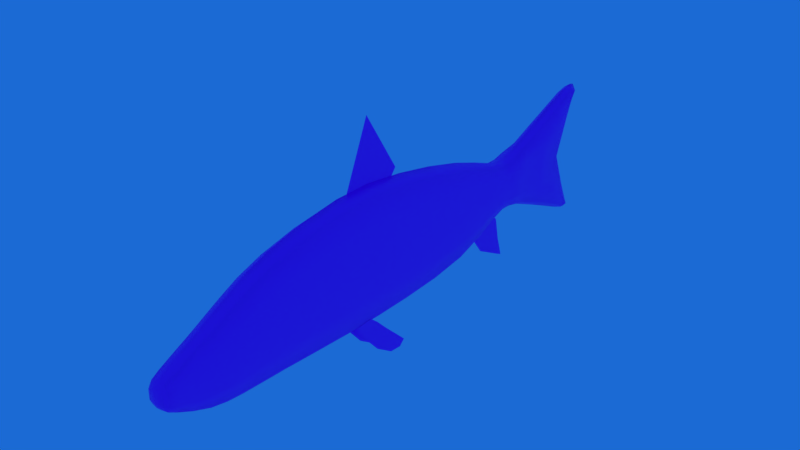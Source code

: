 # Source: Fish.blend  (saved by Blender 4.2.66; exported with 4.5.12 LTS)
import bpy
from mathutils import Matrix  # noqa: F401  (used for matrix-valued properties, if any)

bpy.ops.wm.read_factory_settings(use_empty=True)
scene = bpy.context.scene
scene.name = 'Scene'

# ---- collections
col_collection_1 = bpy.data.collections.new('Collection 1'); scene.collection.children.link(col_collection_1)

# ---- images (referenced by path relative to the original .blend; pixels are not part of the script)
import os
ASSET_DIR = os.environ.get("B2B_ASSET_DIR", "")  # directory of the original .blend (textures are referenced by path, not embedded)
HERE = os.path.dirname(os.path.abspath(__file__))  # packed textures are extracted next to this script under _unpacked/

def load_image(name, relpath, width, height, colorspace="sRGB"):
    """Load a texture the original file referenced (path relative to the .blend, or extracted next to this script)."""
    p = next((c for c in (os.path.join(HERE, relpath), os.path.join(ASSET_DIR, relpath)) if relpath and os.path.exists(c)), "")
    if p:
        img = bpy.data.images.load(p, check_existing=True)
        img.name = name
    else:  # same state as the original file: an image datablock whose file is absent (Cycles renders it pink)
        img = bpy.data.images.new(name, width, height)
        img.source = "FILE"
        img.filepath = "//" + (relpath or name)
    img.colorspace_settings.name = colorspace
    return img
img_salmo_salar_1__png = load_image('Salmo_salar(1).png', 'Salmo_salar(1).png', 1024, 1024, 'sRGB')

# ---- materials (node trees are filled in below, after node groups)
mat_material_001 = bpy.data.materials.new('Material.001')

# ---- material node trees
mat_material_001.use_nodes = True; mat_material_001.node_tree.nodes.clear()
_N = mat_material_001.node_tree.nodes; _L = mat_material_001.node_tree.links
n0 = _N.new('ShaderNodeBsdfPrincipled'); n0.name = 'Principled BSDF'; n0.location = (10, 300)
n1 = _N.new('ShaderNodeOutputMaterial'); n1.name = 'Material Output'; n1.location = (300, 300)
n2 = _N.new('ShaderNodeTexImage'); n2.name = 'Image Texture'; n2.location = (-406, 193)
n2.image = img_salmo_salar_1__png
_L.new(n0.outputs[0], n1.inputs[0])
_L.new(n2.outputs[0], n0.inputs[0])
n1.is_active_output = True

# ---- world
world_world = bpy.data.worlds.new('World'); scene.world = world_world
world_world.color = (0.01098, 0.1444, 0.6619)
world_world.use_sun_shadow = False
world_world.sun_shadow_jitter_overblur = 0.0
world_world.cycles.sampling_method = 'MANUAL'

# ---- meshes
me_cube = bpy.data.meshes.new('Cube')
me_cube.from_pydata([(-0.0001754, -0.6179, 0.673), (-0.0001755, -0.1811, 0.5403), (-0.0001755, -0.3771, 1.249), (-0.0001756, -0.04676, 0.7172), (0.0214, 1.109, -0.5038), (0.0214, 1.336, -0.2692), (0.0214, 0.9628, -0.3062), (0.0214, 1.242, -0.1732), (0.0214, 1.375, -0.6419), (0.0214, 1.379, -0.4867), (0.0214, 1.433, -0.6687), (0.0214, 1.411, -0.5875), (0.09549, -0.3911, -0.7549), (0.09549, -0.2811, -0.6062), (0.09264, -0.628, -0.4488), (0.09264, -0.4612, -0.4369), (0.08612, -0.4928, -0.6367), (0.08612, -0.3798, -0.5047), (0.09549, -0.2203, -0.8667), (0.09549, -0.1553, -0.7255), (0.09549, -0.1054, -0.8745), (0.09549, -0.05373, -0.8232), (0.0005887, -2.274, -0.3405), (0.0005887, -2.274, 0.1296), (0.09994, -2.274, 0.01207), (0.0005887, -2.476, 0.008087), (-0.09877, -2.274, 0.01207), (0.0005887, -1.976, -0.4384), (-0.1174, -1.657, 0.2292), (0.1125, -1.976, -0.2563), (0.0005887, -1.976, 0.2899), (-0.1113, -1.976, 0.1078), (0.0005894, -1.095, 0.6326), (0.0005889, -1.657, -0.4649), (0.0005889, -1.657, 0.4606), (0.1186, -1.657, -0.2335), (-0.1174, -0.3647, 0.3849), (0.1186, -1.095, -0.2176), (-0.1174, -1.095, 0.3492), (0.0005894, -1.095, -0.501), (-0.1174, 0.3689, 0.3099), (0.0005901, -0.3647, -0.5288), (0.0005901, -0.3647, 0.6895), (0.1186, -0.3647, -0.2242), (0.000591, 1.007, 0.3941), (0.0005906, 0.3689, -0.4941), (0.0005906, 0.3689, 0.5779), (0.1186, 0.3689, -0.2261), (-0.1211, 1.535, 0.1834), (0.1186, 1.007, -0.1446), (-0.1174, 1.007, 0.2145), (0.000591, 1.007, -0.3242), (0.0005915, 1.932, -0.3533), (0.0005913, 1.535, -0.2003), (0.0005913, 1.535, 0.3113), (0.1223, 1.535, -0.07237), (0.1153, 1.336, -0.06155), (0.0005913, 1.336, 0.2851), (0.0005913, 1.336, -0.1771), (-0.1141, 1.336, 0.1696), (0.0742, 2.365, -0.3873), (0.0005915, 1.932, 0.4818), (0.0916, 1.932, -0.1445), (-0.09041, 1.932, 0.2731), (-0.09041, 1.932, -0.1445), (0.0916, 1.932, 0.2731), (-0.07301, 2.374, 0.5122), (-0.1141, 1.336, -0.06155), (0.1153, 1.336, 0.1696), (0.1223, 1.535, 0.1834), (-0.1174, 1.007, -0.1446), (0.1186, 1.007, 0.2145), (-0.1211, 1.535, -0.07237), (0.1186, 0.3689, 0.3099), (0.1186, -0.3647, 0.3849), (-0.1174, 0.3689, -0.2261), (-0.1174, -1.095, -0.2176), (0.1186, -1.095, 0.3492), (-0.1174, -0.3647, -0.2242), (0.1186, -1.657, 0.2292), (-0.1113, -1.976, -0.2563), (0.1125, -1.976, 0.1078), (-0.1174, -1.657, -0.2335), (-0.09877, -2.274, -0.223), (0.0005887, -2.476, -0.2236), (0.09994, -2.274, -0.223), (0.0005918, 2.539, 0.6815), (0.0005918, 2.366, 0.6644), (0.0742, 2.374, 0.5122), (0.0005918, 2.382, 0.3599), (0.0005918, 2.521, -0.5747), (0.0005918, 2.358, -0.5382), (-0.07301, 2.365, -0.3873), (0.0005918, 2.372, -0.2364), (0.0005887, -2.522, -0.06958), (0.0005887, -2.522, -0.146), (0.09348, -2.476, -0.1645), (-0.09231, -2.476, -0.04868), (0.09348, -2.476, -0.04868), (-0.09231, -2.476, -0.1645), (0.0751, -2.274, -0.3111), (0.0005887, -2.122, -0.4048), (0.1063, -2.122, 0.05593), (0.0005887, -2.402, -0.2714), (0.0951, -2.402, -0.02304), (-0.07393, -2.274, -0.3111), (-0.09392, -2.402, -0.02304), (-0.1051, -2.122, 0.05593), (0.0751, -2.274, 0.1002), (0.0005887, -2.122, 0.2095), (0.0005887, -2.402, 0.05936), (-0.07393, -2.274, 0.1002), (0.0005889, -1.825, -0.4541), (0.1171, -1.825, 0.1661), (-0.1159, -1.825, 0.1661), (0.0005889, -1.825, 0.3729), (-0.08336, -1.976, -0.3929), (0.08453, -1.976, -0.3929), (0.08453, -1.976, 0.2444), (-0.08336, -1.976, 0.2444), (0.0005891, -1.428, -0.4781), (0.1186, -1.428, 0.292), (-0.1174, -1.428, 0.292), (0.0005891, -1.428, 0.5487), (-0.08794, -1.657, 0.4028), (-0.08794, -1.657, -0.407), (0.08912, -1.657, -0.407), (0.08912, -1.657, 0.4028), (0.0005896, -0.72, -0.5218), (0.1186, -0.72, 0.3854), (-0.1174, -0.72, 0.3854), (0.0005898, -0.72, 0.6878), (0.08912, -1.095, 0.5618), (-0.08794, -1.095, 0.5618), (0.08912, -1.095, -0.4301), (-0.08794, -1.095, -0.4301), (0.0005903, -0.008687, -0.5201), (0.1186, -0.008687, 0.3568), (-0.1174, -0.008687, 0.3568), (0.0005903, -0.008687, 0.6491), (-0.08794, -0.3647, 0.6134), (-0.08794, -0.3647, -0.4526), (0.08912, -0.3647, -0.4526), (0.08912, -0.3647, 0.6134), (0.0005908, 0.7225, -0.4343), (0.1186, 0.7225, 0.2579), (-0.1174, 0.7225, 0.2579), (0.0005908, 0.7225, 0.4886), (-0.08794, 0.3689, 0.5109), (-0.08794, 0.3689, -0.4271), (0.08912, 0.3689, -0.4271), (0.08912, 0.3689, 0.5109), (0.000591, 1.214, -0.2198), (0.1178, 1.214, 0.1838), (-0.1166, 1.214, 0.1838), (0.000591, 1.214, 0.3183), (0.08912, 1.007, 0.3492), (-0.08794, 1.007, 0.3492), (0.08912, 1.007, -0.2793), (-0.08794, 1.007, -0.2793), (0.0005913, 1.694, -0.2561), (0.08705, 1.694, 0.2157), (-0.08587, 1.694, 0.2157), (0.0005913, 1.694, 0.373), (-0.09071, 1.535, 0.2794), (-0.08543, 1.336, -0.1482), (0.08661, 1.336, -0.1482), (0.09189, 1.535, 0.2794), (-0.08543, 1.336, 0.2562), (-0.09071, 1.535, -0.1683), (0.09189, 1.535, -0.1683), (0.08661, 1.336, 0.2562), (0.1154, 1.425, 0.1701), (0.0005913, 1.425, 0.2857), (0.0005913, 1.425, -0.177), (-0.1142, 1.425, -0.06128), (0.0005915, 2.177, -0.4585), (0.08545, 2.181, 0.3677), (-0.08426, 2.181, 0.3677), (0.0005915, 2.179, 0.5937), (-0.06766, 1.932, -0.3011), (0.06885, 1.932, -0.3011), (0.06885, 1.932, 0.4296), (-0.06766, 1.932, 0.4296), (0.1063, -2.122, -0.2512), (0.0951, -2.402, -0.1884), (-0.09392, -2.402, -0.1884), (-0.1051, -2.122, -0.2512), (0.1171, -1.825, -0.2474), (-0.1159, -1.825, -0.2474), (0.1186, -1.428, -0.2214), (-0.1174, -1.428, -0.2214), (0.1186, -0.72, -0.2194), (-0.1174, -0.72, -0.2194), (0.1186, -0.008687, -0.2278), (-0.1174, -0.008687, -0.2278), (0.1186, 0.7225, -0.2036), (-0.1174, 0.7225, -0.2036), (0.1178, 1.214, -0.0853), (-0.1166, 1.214, -0.0853), (0.08705, 1.694, -0.09879), (-0.08587, 1.694, -0.09879), (0.1154, 1.425, -0.06128), (-0.1142, 1.425, 0.1701), (0.08545, 2.179, -0.2329), (-0.08426, 2.179, -0.2329), (-0.09041, 1.932, 0.06427), (0.0916, 1.932, 0.06427), (0.0005918, 2.293, 0.06662), (-0.1141, 1.336, 0.05401), (0.1153, 1.336, 0.05401), (0.1223, 1.535, 0.05553), (-0.1174, 1.007, 0.03494), (0.1186, 1.007, 0.03494), (-0.1211, 1.535, 0.05553), (0.1186, 0.3689, 0.04188), (0.1186, -0.3647, 0.08036), (-0.1174, 0.3689, 0.04188), (-0.1174, -1.095, 0.06581), (0.1186, -1.095, 0.06581), (-0.1174, -0.3647, 0.08036), (0.1186, -1.657, -0.002133), (-0.1113, -1.976, -0.07425), (0.1125, -1.976, -0.07425), (-0.1174, -1.657, -0.002133), (-0.09877, -2.274, -0.1054), (0.07026, -2.476, -0.2089), (0.09994, -2.274, -0.1054), (0.0558, 2.498, 0.6391), (-0.05461, 2.498, 0.6391), (0.0005918, 2.488, 0.6938), (0.0005918, 2.507, 0.5845), (-0.05461, 2.368, 0.6264), (-0.05461, 2.38, 0.398), (0.05579, 2.368, 0.6264), (0.05579, 2.38, 0.398), (0.0005918, 2.473, -0.5807), (0.05579, 2.482, -0.5278), (-0.05461, 2.482, -0.5278), (0.0005918, 2.491, -0.475), (0.05579, 2.36, -0.5004), (0.05579, 2.37, -0.2741), (-0.05461, 2.36, -0.5004), (-0.05461, 2.37, -0.2741), (0.0005887, -2.51, -0.1856), (0.07026, -2.51, -0.06436), (-0.06908, -2.51, -0.06436), (0.0005887, -2.51, -0.03223), (0.07026, -2.51, -0.1506), (-0.06908, -2.51, -0.1506), (0.0005887, -2.522, -0.1066), (-0.06908, -2.476, -0.2089), (-0.06908, -2.476, -0.006105), (0.07026, -2.476, -0.006105), (0.09348, -2.476, -0.106), (-0.09231, -2.476, -0.106), (0.07988, -2.122, -0.3664), (0.07147, -2.402, -0.2507), (-0.07029, -2.402, -0.2507), (-0.07871, -2.122, -0.3664), (0.07988, -2.122, 0.1711), (0.07147, -2.402, 0.03876), (-0.07029, -2.402, 0.03876), (-0.07871, -2.122, 0.1711), (0.08797, -1.825, -0.4024), (-0.08679, -1.825, -0.4024), (0.08797, -1.825, 0.3212), (-0.08679, -1.825, 0.3212), (0.08912, -1.428, -0.4139), (-0.08794, -1.428, -0.4139), (0.08912, -1.428, 0.4845), (-0.08794, -1.428, 0.4845), (0.08912, -0.72, -0.4462), (-0.08794, -0.72, -0.4462), (0.08912, -0.72, 0.6122), (-0.08794, -0.72, 0.6122), (0.08912, -0.008687, -0.447), (-0.08794, -0.008687, -0.447), (0.08912, -0.008687, 0.576), (-0.08794, -0.008687, 0.576), (0.08912, 0.7225, -0.3766), (-0.08794, 0.7225, -0.3766), (0.08912, 0.7225, 0.4309), (-0.08794, 0.7225, 0.4309), (0.08849, 1.214, -0.1862), (-0.08731, 1.214, -0.1862), (0.08849, 1.214, 0.2847), (-0.08731, 1.214, 0.2847), (0.06544, 1.694, -0.2167), (-0.06425, 1.694, -0.2167), (0.06544, 1.694, 0.3337), (-0.06425, 1.694, 0.3337), (-0.08549, 1.425, 0.2568), (-0.08549, 1.425, -0.148), (0.08668, 1.425, -0.148), (0.08668, 1.425, 0.2568), (0.06423, 2.177, -0.4021), (-0.06305, 2.177, -0.4021), (0.06423, 2.179, 0.5372), (-0.06305, 2.179, 0.5372), (0.1063, -2.122, -0.09765), (0.0951, -2.402, -0.1056), (-0.09392, -2.402, -0.1056), (-0.1051, -2.122, -0.09765), (0.1171, -1.825, -0.04062), (-0.1159, -1.825, -0.04062), (0.1186, -1.428, 0.03531), (-0.1174, -1.428, 0.03531), (0.1186, -0.72, 0.08296), (-0.1174, -0.72, 0.08296), (0.1186, -0.008687, 0.0645), (-0.1174, -0.008687, 0.0645), (0.1186, 0.7225, 0.02714), (-0.1174, 0.7225, 0.02714), (0.1178, 1.214, 0.04925), (-0.1166, 1.214, 0.04925), (0.08705, 1.694, 0.05848), (-0.08587, 1.694, 0.05848), (0.1154, 1.425, 0.05439), (-0.1142, 1.425, 0.05439), (0.07602, 2.215, 0.06856), (-0.07484, 2.215, 0.06856), (0.04148, 2.46, 0.6643), (-0.0403, 2.46, 0.6643), (0.04148, 2.472, 0.5481), (-0.0403, 2.472, 0.5481), (0.04148, 2.446, -0.5484), (-0.0403, 2.446, -0.5484), (0.04148, 2.457, -0.4344), (-0.0403, 2.457, -0.4344), (0.0522, -2.501, -0.1829), (-0.05102, -2.501, -0.1829), (0.0522, -2.501, -0.0334), (-0.05102, -2.501, -0.0334), (0.07026, -2.51, -0.1065), (-0.06908, -2.51, -0.1065), (-0.09041, -0.3911, -0.7549), (-0.09041, -0.2811, -0.6062), (-0.09041, -0.5945, -0.5184), (-0.09041, -0.4947, -0.4393), (-0.09041, -0.4928, -0.6367), (-0.09041, -0.3798, -0.5047), (-0.09041, -0.2203, -0.8667), (-0.09041, -0.1553, -0.7255), (-0.09041, -0.1054, -0.8745), (-0.09041, -0.05373, -0.8232)], [], [(3, 2, 0, 1), (4, 5, 7, 6), (5, 4, 8, 9), (9, 8, 10, 11), (16, 17, 15, 14), (12, 13, 17, 16), (13, 12, 18, 19), (19, 18, 20, 21), (22, 101, 256, 100), (22, 100, 257, 103), (22, 103, 258, 105), (22, 105, 259, 101), (23, 108, 260, 109), (23, 109, 263, 111), (23, 111, 262, 110), (23, 110, 261, 108), (24, 227, 300, 102), (24, 102, 260, 108), (24, 108, 261, 104), (24, 104, 301, 227), (25, 253, 261, 110), (25, 110, 262, 252), (25, 252, 333, 247), (25, 247, 332, 253), (26, 225, 302, 106), (26, 106, 262, 111), (26, 111, 263, 107), (26, 107, 303, 225), (27, 117, 256, 101), (27, 101, 259, 116), (27, 116, 265, 112), (27, 112, 264, 117), (28, 224, 305, 114), (28, 114, 267, 124), (28, 124, 271, 122), (28, 122, 307, 224), (29, 223, 300, 184), (29, 184, 256, 117), (29, 117, 264, 188), (29, 188, 304, 223), (30, 119, 263, 109), (30, 109, 260, 118), (30, 118, 266, 115), (30, 115, 267, 119), (31, 222, 303, 107), (31, 107, 263, 119), (31, 119, 267, 114), (31, 114, 305, 222), (32, 133, 271, 123), (32, 123, 270, 132), (32, 132, 274, 131), (32, 131, 275, 133), (33, 126, 264, 112), (33, 112, 265, 125), (33, 125, 269, 120), (33, 120, 268, 126), (34, 124, 267, 115), (34, 115, 266, 127), (34, 127, 270, 123), (34, 123, 271, 124), (35, 221, 304, 188), (35, 188, 264, 126), (35, 126, 268, 190), (35, 190, 306, 221), (36, 220, 309, 130), (36, 130, 275, 140), (36, 140, 279, 138), (36, 138, 311, 220), (37, 219, 306, 190), (37, 190, 268, 134), (37, 134, 272, 192), (37, 192, 308, 219), (38, 218, 307, 122), (38, 122, 271, 133), (38, 133, 275, 130), (38, 130, 309, 218), (39, 134, 268, 120), (39, 120, 269, 135), (39, 135, 273, 128), (39, 128, 272, 134), (40, 217, 311, 138), (40, 138, 279, 148), (40, 148, 283, 146), (40, 146, 313, 217), (41, 142, 272, 128), (41, 128, 273, 141), (41, 141, 277, 136), (41, 136, 276, 142), (42, 140, 275, 131), (42, 131, 274, 143), (42, 143, 278, 139), (42, 139, 279, 140), (43, 216, 308, 192), (43, 192, 272, 142), (43, 142, 276, 194), (43, 194, 310, 216), (44, 157, 283, 147), (44, 147, 282, 156), (44, 156, 286, 155), (44, 155, 287, 157), (45, 150, 276, 136), (45, 136, 277, 149), (45, 149, 281, 144), (45, 144, 280, 150), (46, 148, 279, 139), (46, 139, 278, 151), (46, 151, 282, 147), (46, 147, 283, 148), (47, 215, 310, 194), (47, 194, 276, 150), (47, 150, 280, 196), (47, 196, 312, 215), (48, 214, 319, 203), (48, 203, 292, 164), (48, 164, 291, 162), (48, 162, 317, 214), (49, 213, 312, 196), (49, 196, 280, 158), (49, 158, 284, 198), (49, 198, 314, 213), (50, 212, 313, 146), (50, 146, 283, 157), (50, 157, 287, 154), (50, 154, 315, 212), (51, 158, 280, 144), (51, 144, 281, 159), (51, 159, 285, 152), (51, 152, 284, 158), (52, 181, 288, 160), (52, 160, 289, 180), (52, 180, 297, 176), (52, 176, 296, 181), (53, 170, 294, 174), (53, 174, 293, 169), (53, 169, 289, 160), (53, 160, 288, 170), (54, 164, 292, 173), (54, 173, 295, 167), (54, 167, 290, 163), (54, 163, 291, 164), (55, 211, 318, 202), (55, 202, 294, 170), (55, 170, 288, 200), (55, 200, 316, 211), (56, 210, 314, 198), (56, 198, 284, 166), (56, 166, 294, 202), (56, 202, 318, 210), (57, 168, 287, 155), (57, 155, 286, 171), (57, 171, 295, 173), (57, 173, 292, 168), (58, 166, 284, 152), (58, 152, 285, 165), (58, 165, 293, 174), (58, 174, 294, 166), (59, 209, 315, 154), (59, 154, 287, 168), (59, 168, 292, 203), (59, 203, 319, 209), (60, 241, 320, 204), (60, 204, 296, 240), (60, 240, 326, 237), (60, 237, 328, 241), (61, 183, 291, 163), (61, 163, 290, 182), (61, 182, 298, 179), (61, 179, 299, 183), (62, 207, 316, 200), (62, 200, 288, 181), (62, 181, 296, 204), (62, 204, 320, 207), (63, 206, 317, 162), (63, 162, 291, 183), (63, 183, 299, 178), (63, 178, 321, 206), (64, 180, 289, 201), (64, 201, 317, 206), (64, 206, 321, 205), (64, 205, 297, 180), (65, 182, 290, 161), (65, 161, 316, 207), (65, 207, 320, 177), (65, 177, 298, 182), (66, 233, 321, 178), (66, 178, 299, 232), (66, 232, 323, 229), (66, 229, 325, 233), (67, 165, 285, 199), (67, 199, 315, 209), (67, 209, 319, 175), (67, 175, 293, 165), (68, 171, 286, 153), (68, 153, 314, 210), (68, 210, 318, 172), (68, 172, 295, 171), (69, 167, 295, 172), (69, 172, 318, 211), (69, 211, 316, 161), (69, 161, 290, 167), (70, 159, 281, 197), (70, 197, 313, 212), (70, 212, 315, 199), (70, 199, 285, 159), (71, 156, 282, 145), (71, 145, 312, 213), (71, 213, 314, 153), (71, 153, 286, 156), (72, 169, 293, 175), (72, 175, 319, 214), (72, 214, 317, 201), (72, 201, 289, 169), (73, 151, 278, 137), (73, 137, 310, 215), (73, 215, 312, 145), (73, 145, 282, 151), (74, 143, 274, 129), (74, 129, 308, 216), (74, 216, 310, 137), (74, 137, 278, 143), (75, 149, 277, 195), (75, 195, 311, 217), (75, 217, 313, 197), (75, 197, 281, 149), (76, 135, 269, 191), (76, 191, 307, 218), (76, 218, 309, 193), (76, 193, 273, 135), (77, 132, 270, 121), (77, 121, 306, 219), (77, 219, 308, 129), (77, 129, 274, 132), (78, 141, 273, 193), (78, 193, 309, 220), (78, 220, 311, 195), (78, 195, 277, 141), (79, 127, 266, 113), (79, 113, 304, 221), (79, 221, 306, 121), (79, 121, 270, 127), (80, 116, 259, 187), (80, 187, 303, 222), (80, 222, 305, 189), (80, 189, 265, 116), (81, 118, 260, 102), (81, 102, 300, 223), (81, 223, 304, 113), (81, 113, 266, 118), (82, 125, 265, 189), (82, 189, 305, 224), (82, 224, 307, 191), (82, 191, 269, 125), (83, 105, 258, 186), (83, 186, 302, 225), (83, 225, 303, 187), (83, 187, 259, 105), (84, 251, 258, 103), (84, 103, 257, 226), (84, 226, 330, 244), (84, 244, 331, 251), (85, 100, 256, 184), (85, 184, 300, 227), (85, 227, 301, 185), (85, 185, 257, 100), (86, 230, 322, 228), (86, 228, 324, 231), (86, 231, 325, 229), (86, 229, 323, 230), (87, 232, 299, 179), (87, 179, 298, 234), (87, 234, 322, 230), (87, 230, 323, 232), (88, 234, 298, 177), (88, 177, 320, 235), (88, 235, 324, 228), (88, 228, 322, 234), (89, 235, 320, 208), (89, 208, 321, 233), (89, 233, 325, 231), (89, 231, 324, 235), (90, 239, 328, 237), (90, 237, 326, 236), (90, 236, 327, 238), (90, 238, 329, 239), (91, 240, 296, 176), (91, 176, 297, 242), (91, 242, 327, 236), (91, 236, 326, 240), (92, 242, 297, 205), (92, 205, 321, 243), (92, 243, 329, 238), (92, 238, 327, 242), (93, 243, 321, 208), (93, 208, 320, 241), (93, 241, 328, 239), (93, 239, 329, 243), (94, 250, 334, 245), (94, 245, 332, 247), (94, 247, 333, 246), (94, 246, 335, 250), (95, 244, 330, 248), (95, 248, 334, 250), (95, 250, 335, 249), (95, 249, 331, 244), (96, 226, 257, 185), (96, 185, 301, 254), (96, 254, 334, 248), (96, 248, 330, 226), (97, 252, 262, 106), (97, 106, 302, 255), (97, 255, 335, 246), (97, 246, 333, 252), (98, 254, 301, 104), (98, 104, 261, 253), (98, 253, 332, 245), (98, 245, 334, 254), (99, 255, 302, 186), (99, 186, 258, 251), (99, 251, 331, 249), (99, 249, 335, 255), (340, 341, 339, 338), (336, 337, 341, 340), (337, 336, 342, 343), (343, 342, 344, 345)])
me_cube.polygons.foreach_set('use_smooth', [0, 1, 1, 1, 1, 1, 1, 1, 1, 1, 1, 1, 1, 1, 1, 1, 1, 1, 1, 1, 1, 1, 1, 1, 1, 1, 1, 1, 1, 1, 1, 1, 1, 1, 1, 1, 1, 1, 1, 1, 1, 1, 1, 1, 1, 1, 1, 1, 1, 1, 1, 1, 1, 1, 1, 1, 1, 1, 1, 1, 1, 1, 1, 1, 1, 1, 1, 1, 1, 1, 1, 1, 1, 1, 1, 1, 1, 1, 1, 1, 1, 1, 1, 1, 1, 1, 1, 1, 1, 1, 1, 1, 1, 1, 1, 1, 1, 1, 1, 1, 1, 1, 1, 1, 1, 1, 1, 1, 1, 1, 1, 1, 1, 1, 1, 1, 1, 1, 1, 1, 1, 1, 1, 1, 1, 1, 1, 1, 1, 1, 1, 1, 1, 1, 1, 1, 1, 1, 1, 1, 1, 1, 1, 1, 1, 1, 1, 1, 1, 1, 1, 1, 1, 1, 1, 1, 1, 1, 1, 1, 1, 1, 1, 1, 1, 1, 1, 1, 1, 1, 1, 1, 1, 1, 1, 1, 1, 1, 1, 1, 1, 1, 1, 1, 1, 1, 1, 1, 1, 1, 1, 1, 1, 1, 1, 1, 1, 1, 1, 1, 1, 1, 1, 1, 1, 1, 1, 1, 1, 1, 1, 1, 1, 1, 1, 1, 1, 1, 1, 1, 1, 1, 1, 1, 1, 1, 1, 1, 1, 1, 1, 1, 1, 1, 1, 1, 1, 1, 1, 1, 1, 1, 1, 1, 1, 1, 1, 1, 1, 1, 1, 1, 1, 1, 1, 1, 1, 1, 1, 1, 1, 1, 1, 1, 1, 1, 1, 1, 1, 1, 1, 1, 1, 1, 1, 1, 1, 1, 1, 1, 1, 1, 1, 1, 1, 1, 1, 1, 1, 1, 1, 1, 1, 1, 1, 1, 1, 1, 1, 1, 1, 1, 1, 1, 1, 1, 1, 1, 1, 1, 1, 1, 1, 1, 1, 1, 1, 1, 1, 1, 1, 1, 1, 1])
_uv = me_cube.uv_layers.new(name='UVMap')
_uv.uv.foreach_set('vector', [0.4998, 0.7412, 0.4455, 0.8323, 0.4103, 0.7326, 0.4833, 0.7123, 0.6669, 0.2083, 0.7084, 0.3256, 0.6875, 0.3609, 0.6238, 0.2752, 0.7084, 0.3256, 0.6669, 0.2083, 0.7121, 0.166, 0.7167, 0.2234, 0.7167, 0.2234, 0.7121, 0.166, 0.7279, 0.1607, 0.7253, 0.1719, 0.4279, 0.1696, 0.4676, 0.1998, 0.4654, 0.2155, 0.4181, 0.2137, 0.4363, 0.1361, 0.4752, 0.1793, 0.4676, 0.1998, 0.4279, 0.1696, 0.4752, 0.1793, 0.4363, 0.1361, 0.459, 0.09685, 0.4846, 0.1325, 0.4846, 0.1325, 0.459, 0.09685, 0.4835, 0.07605, 0.4882, 0.08706, 0.1529, 0.2974, 0.1734, 0.2693, 0.1761, 0.2796, 0.1563, 0.3111, 0.1529, 0.2974, 0.1563, 0.3111, 0.1386, 0.3342, 0.1371, 0.3238, 0.1529, 0.2974, 0.1371, 0.3238, 0.1386, 0.3342, 0.1563, 0.3111, 0.1529, 0.2974, 0.1563, 0.3111, 0.1761, 0.2796, 0.1734, 0.2693, 0.1548, 0.4796, 0.1563, 0.4684, 0.1761, 0.5058, 0.1729, 0.5117, 0.1548, 0.4796, 0.1729, 0.5117, 0.1761, 0.5058, 0.1563, 0.4684, 0.1548, 0.4796, 0.1563, 0.4684, 0.1386, 0.4449, 0.1386, 0.4528, 0.1548, 0.4796, 0.1386, 0.4528, 0.1386, 0.4449, 0.1563, 0.4684, 0.1563, 0.4347, 0.1563, 0.3897, 0.1773, 0.3927, 0.1773, 0.4514, 0.1563, 0.4347, 0.1773, 0.4514, 0.1761, 0.5058, 0.1563, 0.4684, 0.1563, 0.4347, 0.1563, 0.4684, 0.1386, 0.4449, 0.1386, 0.4212, 0.1563, 0.4347, 0.1386, 0.4212, 0.1386, 0.3897, 0.1563, 0.3897, 0.1284, 0.4331, 0.1284, 0.4277, 0.1386, 0.4449, 0.1386, 0.4528, 0.1284, 0.4331, 0.1386, 0.4528, 0.1386, 0.4449, 0.1284, 0.4277, 0.1284, 0.4331, 0.1284, 0.4277, 0.1249, 0.4173, 0.1236, 0.4177, 0.1284, 0.4331, 0.1236, 0.4177, 0.1249, 0.4173, 0.1284, 0.4277, 0.1563, 0.4347, 0.1563, 0.3897, 0.1386, 0.3897, 0.1386, 0.4212, 0.1563, 0.4347, 0.1386, 0.4212, 0.1386, 0.4449, 0.1563, 0.4684, 0.1563, 0.4347, 0.1563, 0.4684, 0.1761, 0.5058, 0.1773, 0.4514, 0.1563, 0.4347, 0.1773, 0.4514, 0.1773, 0.3927, 0.1563, 0.3897, 0.1982, 0.2494, 0.1982, 0.2685, 0.1761, 0.2796, 0.1734, 0.2693, 0.1982, 0.2494, 0.1734, 0.2693, 0.1761, 0.2796, 0.1982, 0.2685, 0.1982, 0.2494, 0.1982, 0.2685, 0.2212, 0.2645, 0.2212, 0.2428, 0.1982, 0.2494, 0.2212, 0.2428, 0.2212, 0.2645, 0.1982, 0.2685, 0.2467, 0.5302, 0.2467, 0.4329, 0.2212, 0.4167, 0.2212, 0.5037, 0.2467, 0.5302, 0.2212, 0.5037, 0.2212, 0.5689, 0.2467, 0.6032, 0.2467, 0.5302, 0.2467, 0.6032, 0.2816, 0.6376, 0.2816, 0.5566, 0.2467, 0.5302, 0.2816, 0.5566, 0.2816, 0.4486, 0.2467, 0.4329, 0.1982, 0.326, 0.1974, 0.4017, 0.1773, 0.3927, 0.1773, 0.334, 0.1982, 0.326, 0.1773, 0.334, 0.1761, 0.2796, 0.1982, 0.2685, 0.1982, 0.326, 0.1982, 0.2685, 0.2212, 0.2645, 0.2212, 0.3297, 0.1982, 0.326, 0.2212, 0.3297, 0.2212, 0.4167, 0.1974, 0.4017, 0.1982, 0.5557, 0.1982, 0.5366, 0.1761, 0.5058, 0.1729, 0.5117, 0.1982, 0.5557, 0.1729, 0.5117, 0.1761, 0.5058, 0.1982, 0.5366, 0.1982, 0.5557, 0.1982, 0.5366, 0.2212, 0.5689, 0.2212, 0.5907, 0.1982, 0.5557, 0.2212, 0.5907, 0.2212, 0.5689, 0.1982, 0.5366, 0.1982, 0.4792, 0.1974, 0.4017, 0.1773, 0.3927, 0.1773, 0.4514, 0.1982, 0.4792, 0.1773, 0.4514, 0.1761, 0.5058, 0.1982, 0.5366, 0.1982, 0.4792, 0.1982, 0.5366, 0.2212, 0.5689, 0.2212, 0.5037, 0.1982, 0.4792, 0.2212, 0.5037, 0.2212, 0.4167, 0.1974, 0.4017, 0.3329, 0.6921, 0.3322, 0.6701, 0.2816, 0.6376, 0.2823, 0.6568, 0.3329, 0.6921, 0.2823, 0.6568, 0.2816, 0.6376, 0.3322, 0.6701, 0.3329, 0.6921, 0.3322, 0.6701, 0.3893, 0.6913, 0.389, 0.7192, 0.3329, 0.6921, 0.389, 0.7192, 0.3893, 0.6913, 0.3322, 0.6701, 0.2467, 0.2382, 0.2467, 0.2626, 0.2212, 0.2645, 0.2212, 0.2428, 0.2467, 0.2382, 0.2212, 0.2428, 0.2212, 0.2645, 0.2467, 0.2626, 0.2467, 0.2382, 0.2467, 0.2626, 0.2816, 0.2597, 0.2816, 0.2327, 0.2467, 0.2382, 0.2816, 0.2327, 0.2816, 0.2597, 0.2467, 0.2626, 0.2467, 0.6276, 0.2467, 0.6032, 0.2212, 0.5689, 0.2212, 0.5907, 0.2467, 0.6276, 0.2212, 0.5907, 0.2212, 0.5689, 0.2467, 0.6032, 0.2467, 0.6276, 0.2467, 0.6032, 0.2816, 0.6376, 0.2823, 0.6568, 0.2467, 0.6276, 0.2823, 0.6568, 0.2816, 0.6376, 0.2467, 0.6032, 0.2467, 0.3356, 0.2467, 0.4329, 0.2212, 0.4167, 0.2212, 0.3297, 0.2467, 0.3356, 0.2212, 0.3297, 0.2212, 0.2645, 0.2467, 0.2626, 0.2467, 0.3356, 0.2467, 0.2626, 0.2816, 0.2597, 0.2816, 0.3407, 0.2467, 0.3356, 0.2816, 0.3407, 0.2816, 0.4486, 0.2467, 0.4329, 0.4433, 0.5957, 0.4433, 0.4676, 0.3893, 0.4687, 0.3893, 0.5959, 0.4433, 0.5957, 0.3893, 0.5959, 0.3893, 0.6913, 0.4433, 0.6918, 0.4433, 0.5957, 0.4433, 0.6918, 0.4974, 0.6761, 0.4974, 0.5839, 0.4433, 0.5957, 0.4974, 0.5839, 0.4974, 0.4609, 0.4433, 0.4676, 0.3322, 0.3423, 0.3322, 0.4615, 0.2816, 0.4486, 0.2816, 0.3407, 0.3322, 0.3423, 0.2816, 0.3407, 0.2816, 0.2597, 0.3322, 0.2528, 0.3322, 0.3423, 0.3322, 0.2528, 0.3893, 0.2461, 0.3893, 0.3415, 0.3322, 0.3423, 0.3893, 0.3415, 0.3893, 0.4687, 0.3322, 0.4615, 0.3322, 0.5807, 0.3322, 0.4615, 0.2816, 0.4486, 0.2816, 0.5566, 0.3322, 0.5807, 0.2816, 0.5566, 0.2816, 0.6376, 0.3322, 0.6701, 0.3322, 0.5807, 0.3322, 0.6701, 0.3893, 0.6913, 0.3893, 0.5959, 0.3322, 0.5807, 0.3893, 0.5959, 0.3893, 0.4687, 0.3322, 0.4615, 0.3322, 0.223, 0.3322, 0.2528, 0.2816, 0.2597, 0.2816, 0.2327, 0.3322, 0.223, 0.2816, 0.2327, 0.2816, 0.2597, 0.3322, 0.2528, 0.3322, 0.223, 0.3322, 0.2528, 0.3893, 0.2461, 0.3893, 0.2143, 0.3322, 0.223, 0.3893, 0.2143, 0.3893, 0.2461, 0.3322, 0.2528, 0.5548, 0.5642, 0.5548, 0.4514, 0.4974, 0.4609, 0.4974, 0.5839, 0.5548, 0.5642, 0.4974, 0.5839, 0.4974, 0.6761, 0.5548, 0.6487, 0.5548, 0.5642, 0.5548, 0.6487, 0.6086, 0.6151, 0.6086, 0.5423, 0.5548, 0.5642, 0.6086, 0.5423, 0.6086, 0.4452, 0.5548, 0.4514, 0.4433, 0.2113, 0.4433, 0.2434, 0.3893, 0.2461, 0.3893, 0.2143, 0.4433, 0.2113, 0.3893, 0.2143, 0.3893, 0.2461, 0.4433, 0.2434, 0.4433, 0.2113, 0.4433, 0.2434, 0.4974, 0.2457, 0.4974, 0.215, 0.4433, 0.2113, 0.4974, 0.215, 0.4974, 0.2457, 0.4433, 0.2434, 0.4433, 0.7239, 0.4433, 0.6918, 0.3893, 0.6913, 0.389, 0.7192, 0.4433, 0.7239, 0.389, 0.7192, 0.3893, 0.6913, 0.4433, 0.6918, 0.4433, 0.7239, 0.4433, 0.6918, 0.4974, 0.6761, 0.4974, 0.7069, 0.4433, 0.7239, 0.4974, 0.7069, 0.4974, 0.6761, 0.4433, 0.6918, 0.4433, 0.3395, 0.4433, 0.4676, 0.3893, 0.4687, 0.3893, 0.3415, 0.4433, 0.3395, 0.3893, 0.3415, 0.3893, 0.2461, 0.4433, 0.2434, 0.4433, 0.3395, 0.4433, 0.2434, 0.4974, 0.2457, 0.4974, 0.338, 0.4433, 0.3395, 0.4974, 0.338, 0.4974, 0.4609, 0.4433, 0.4676, 0.6518, 0.5996, 0.6518, 0.5807, 0.6086, 0.6151, 0.6086, 0.6393, 0.6518, 0.5996, 0.6086, 0.6393, 0.6086, 0.6151, 0.6518, 0.5807, 0.6518, 0.5996, 0.6518, 0.5807, 0.6833, 0.5536, 0.683, 0.5628, 0.6518, 0.5996, 0.683, 0.5628, 0.6833, 0.5536, 0.6518, 0.5807, 0.5548, 0.2259, 0.5548, 0.2541, 0.4974, 0.2457, 0.4974, 0.215, 0.5548, 0.2259, 0.4974, 0.215, 0.4974, 0.2457, 0.5548, 0.2541, 0.5548, 0.2259, 0.5548, 0.2541, 0.6086, 0.2753, 0.6086, 0.2511, 0.5548, 0.2259, 0.6086, 0.2511, 0.6086, 0.2753, 0.5548, 0.2541, 0.5548, 0.6769, 0.5548, 0.6487, 0.4974, 0.6761, 0.4974, 0.7069, 0.5548, 0.6769, 0.4974, 0.7069, 0.4974, 0.6761, 0.5548, 0.6487, 0.5548, 0.6769, 0.5548, 0.6487, 0.6086, 0.6151, 0.6086, 0.6393, 0.5548, 0.6769, 0.6086, 0.6393, 0.6086, 0.6151, 0.5548, 0.6487, 0.5548, 0.3387, 0.5548, 0.4514, 0.4974, 0.4609, 0.4974, 0.338, 0.5548, 0.3387, 0.4974, 0.338, 0.4974, 0.2457, 0.5548, 0.2541, 0.5548, 0.3387, 0.5548, 0.2541, 0.6086, 0.2753, 0.6086, 0.3481, 0.5548, 0.3387, 0.6086, 0.3481, 0.6086, 0.4452, 0.5548, 0.4514, 0.7321, 0.511, 0.7301, 0.4572, 0.7155, 0.4567, 0.7155, 0.5053, 0.7321, 0.511, 0.7155, 0.5053, 0.7155, 0.5418, 0.7321, 0.5513, 0.7321, 0.511, 0.7321, 0.5513, 0.7563, 0.5742, 0.7534, 0.522, 0.7321, 0.511, 0.7534, 0.522, 0.7534, 0.4584, 0.7301, 0.4572, 0.6518, 0.3729, 0.6518, 0.4485, 0.6086, 0.4452, 0.6086, 0.3481, 0.6518, 0.3729, 0.6086, 0.3481, 0.6086, 0.2753, 0.6518, 0.3163, 0.6518, 0.3729, 0.6518, 0.3163, 0.6833, 0.3555, 0.6833, 0.3979, 0.6518, 0.3729, 0.6833, 0.3979, 0.6833, 0.4545, 0.6518, 0.4485, 0.6518, 0.524, 0.6518, 0.4485, 0.6086, 0.4452, 0.6086, 0.5423, 0.6518, 0.524, 0.6086, 0.5423, 0.6086, 0.6151, 0.6518, 0.5807, 0.6518, 0.524, 0.6518, 0.5807, 0.6833, 0.5536, 0.6833, 0.5111, 0.6518, 0.524, 0.6833, 0.5111, 0.6833, 0.4545, 0.6518, 0.4485, 0.6518, 0.2974, 0.6518, 0.3163, 0.6086, 0.2753, 0.6086, 0.2511, 0.6518, 0.2974, 0.6086, 0.2511, 0.6086, 0.2753, 0.6518, 0.3163, 0.6518, 0.2974, 0.6518, 0.3163, 0.6833, 0.3555, 0.6833, 0.3413, 0.6518, 0.2974, 0.6833, 0.3413, 0.6833, 0.3555, 0.6518, 0.3163, 0.7948, 0.2895, 0.7925, 0.3071, 0.7563, 0.3426, 0.7563, 0.3261, 0.7948, 0.2895, 0.7563, 0.3261, 0.7563, 0.3426, 0.7881, 0.3129, 0.7948, 0.2895, 0.7881, 0.3129, 0.8244, 0.2816, 0.8244, 0.2599, 0.7948, 0.2895, 0.8244, 0.2599, 0.8244, 0.2816, 0.7925, 0.3071, 0.7321, 0.3495, 0.7321, 0.363, 0.7155, 0.3715, 0.7155, 0.3593, 0.7321, 0.3495, 0.7155, 0.3593, 0.7155, 0.3715, 0.7321, 0.363, 0.7321, 0.3495, 0.7321, 0.363, 0.7563, 0.3426, 0.7563, 0.3261, 0.7321, 0.3495, 0.7563, 0.3261, 0.7563, 0.3426, 0.7321, 0.363, 0.7321, 0.5642, 0.7321, 0.5513, 0.7155, 0.5418, 0.7151, 0.5472, 0.7321, 0.5642, 0.7151, 0.5472, 0.7155, 0.5418, 0.7321, 0.5513, 0.7321, 0.5642, 0.7321, 0.5513, 0.7563, 0.5742, 0.7563, 0.5907, 0.7321, 0.5642, 0.7563, 0.5907, 0.7563, 0.5742, 0.7321, 0.5513, 0.7321, 0.4033, 0.7321, 0.4572, 0.7155, 0.4567, 0.7155, 0.408, 0.7321, 0.4033, 0.7155, 0.408, 0.7155, 0.3715, 0.7321, 0.363, 0.7321, 0.4033, 0.7321, 0.363, 0.7563, 0.3426, 0.7563, 0.3922, 0.7321, 0.4033, 0.7563, 0.3922, 0.7534, 0.4584, 0.7321, 0.4572, 0.7018, 0.4079, 0.7018, 0.4565, 0.6833, 0.4545, 0.6833, 0.3979, 0.7018, 0.4079, 0.6833, 0.3979, 0.6833, 0.3555, 0.7018, 0.3714, 0.7018, 0.4079, 0.7018, 0.3714, 0.7155, 0.3715, 0.7155, 0.408, 0.7018, 0.4079, 0.7155, 0.408, 0.7155, 0.4567, 0.7018, 0.4565, 0.7015, 0.5469, 0.7018, 0.5416, 0.6833, 0.5536, 0.683, 0.5628, 0.7015, 0.5469, 0.683, 0.5628, 0.6833, 0.5536, 0.7018, 0.5416, 0.7015, 0.5469, 0.7018, 0.5416, 0.7155, 0.5418, 0.7151, 0.5472, 0.7015, 0.5469, 0.7151, 0.5472, 0.7155, 0.5418, 0.7018, 0.5416, 0.7018, 0.3593, 0.7018, 0.3714, 0.6833, 0.3555, 0.6833, 0.3413, 0.7018, 0.3593, 0.6833, 0.3413, 0.6833, 0.3555, 0.7018, 0.3714, 0.7018, 0.3593, 0.7018, 0.3714, 0.7155, 0.3715, 0.7155, 0.3593, 0.7018, 0.3593, 0.7155, 0.3593, 0.7155, 0.3715, 0.7018, 0.3714, 0.7018, 0.5051, 0.7018, 0.4565, 0.6833, 0.4545, 0.6833, 0.5111, 0.7018, 0.5051, 0.6833, 0.5111, 0.6833, 0.5536, 0.7018, 0.5416, 0.7018, 0.5051, 0.7018, 0.5416, 0.7155, 0.5418, 0.7155, 0.5053, 0.7018, 0.5051, 0.7155, 0.5053, 0.7155, 0.4567, 0.7018, 0.4565, 0.8504, 0.2873, 0.8497, 0.3307, 0.8294, 0.4622, 0.8246, 0.3465, 0.8504, 0.2873, 0.8246, 0.3465, 0.8244, 0.2816, 0.8566, 0.2251, 0.8504, 0.2873, 0.8566, 0.2251, 0.8686, 0.2067, 0.8736, 0.2146, 0.8504, 0.2873, 0.8736, 0.2146, 0.8617, 0.2692, 0.8497, 0.3307, 0.7948, 0.6318, 0.7881, 0.6085, 0.7563, 0.5742, 0.7563, 0.5907, 0.7948, 0.6318, 0.7563, 0.5907, 0.7563, 0.5742, 0.7925, 0.6146, 0.7948, 0.6318, 0.7925, 0.6146, 0.8247, 0.642, 0.8247, 0.6637, 0.7948, 0.6318, 0.8247, 0.6637, 0.8247, 0.642, 0.7881, 0.6085, 0.7904, 0.3804, 0.7881, 0.4607, 0.7534, 0.4584, 0.7563, 0.3922, 0.7904, 0.3804, 0.7563, 0.3922, 0.7563, 0.3426, 0.7925, 0.3071, 0.7904, 0.3804, 0.7925, 0.3071, 0.8244, 0.2816, 0.8246, 0.3465, 0.7904, 0.3804, 0.8246, 0.3465, 0.8294, 0.4622, 0.7881, 0.4607, 0.7904, 0.5407, 0.7881, 0.4607, 0.7534, 0.4584, 0.7534, 0.522, 0.7904, 0.5407, 0.7534, 0.522, 0.7563, 0.5742, 0.7881, 0.6085, 0.7904, 0.5407, 0.7881, 0.6085, 0.8247, 0.642, 0.8249, 0.577, 0.7904, 0.5407, 0.8249, 0.577, 0.8294, 0.4622, 0.7881, 0.4607, 0.7904, 0.3804, 0.7881, 0.3129, 0.7563, 0.3426, 0.7534, 0.3948, 0.7904, 0.3804, 0.7534, 0.3948, 0.7534, 0.4584, 0.7881, 0.4607, 0.7904, 0.3804, 0.7881, 0.4607, 0.8294, 0.4622, 0.8246, 0.3465, 0.7904, 0.3804, 0.8246, 0.3465, 0.8244, 0.2816, 0.7881, 0.3129, 0.7904, 0.5407, 0.7925, 0.6146, 0.7563, 0.5742, 0.7563, 0.5246, 0.7904, 0.5407, 0.7563, 0.5246, 0.7534, 0.4584, 0.7881, 0.4607, 0.7904, 0.5407, 0.7881, 0.4607, 0.8294, 0.4622, 0.8249, 0.577, 0.7904, 0.5407, 0.8249, 0.577, 0.8247, 0.642, 0.7925, 0.6146, 0.8517, 0.6324, 0.851, 0.5886, 0.8294, 0.4622, 0.8249, 0.577, 0.8517, 0.6324, 0.8249, 0.577, 0.8247, 0.642, 0.8509, 0.6762, 0.8517, 0.6324, 0.8509, 0.6762, 0.867, 0.7085, 0.8723, 0.6989, 0.8517, 0.6324, 0.8723, 0.6989, 0.8672, 0.6639, 0.851, 0.5886, 0.7018, 0.4079, 0.7018, 0.3714, 0.6833, 0.3555, 0.6833, 0.3979, 0.7018, 0.4079, 0.6833, 0.3979, 0.6833, 0.4545, 0.7018, 0.4565, 0.7018, 0.4079, 0.7018, 0.4565, 0.7155, 0.4567, 0.7155, 0.408, 0.7018, 0.4079, 0.7155, 0.408, 0.7155, 0.3715, 0.7018, 0.3714, 0.7018, 0.5051, 0.7018, 0.5416, 0.6833, 0.5536, 0.6833, 0.5111, 0.7018, 0.5051, 0.6833, 0.5111, 0.6833, 0.4545, 0.7018, 0.4565, 0.7018, 0.5051, 0.7018, 0.4565, 0.7155, 0.4567, 0.7155, 0.5053, 0.7018, 0.5051, 0.7155, 0.5053, 0.7155, 0.5418, 0.7018, 0.5416, 0.7321, 0.511, 0.7321, 0.5513, 0.7155, 0.5418, 0.7155, 0.5053, 0.7321, 0.511, 0.7155, 0.5053, 0.7155, 0.4567, 0.7321, 0.4572, 0.7321, 0.511, 0.7321, 0.4572, 0.7534, 0.4584, 0.7563, 0.5246, 0.7321, 0.511, 0.7563, 0.5246, 0.7563, 0.5742, 0.7321, 0.5513, 0.6518, 0.3729, 0.6518, 0.3163, 0.6086, 0.2753, 0.6086, 0.3481, 0.6518, 0.3729, 0.6086, 0.3481, 0.6086, 0.4452, 0.6518, 0.4485, 0.6518, 0.3729, 0.6518, 0.4485, 0.6833, 0.4545, 0.6833, 0.3979, 0.6518, 0.3729, 0.6833, 0.3979, 0.6833, 0.3555, 0.6518, 0.3163, 0.6518, 0.524, 0.6518, 0.5807, 0.6086, 0.6151, 0.6086, 0.5423, 0.6518, 0.524, 0.6086, 0.5423, 0.6086, 0.4452, 0.6518, 0.4485, 0.6518, 0.524, 0.6518, 0.4485, 0.6833, 0.4545, 0.6833, 0.5111, 0.6518, 0.524, 0.6833, 0.5111, 0.6833, 0.5536, 0.6518, 0.5807, 0.7321, 0.4033, 0.7321, 0.363, 0.7155, 0.3715, 0.7155, 0.408, 0.7321, 0.4033, 0.7155, 0.408, 0.7155, 0.4567, 0.7301, 0.4572, 0.7321, 0.4033, 0.7301, 0.4572, 0.7534, 0.4584, 0.7534, 0.3948, 0.7321, 0.4033, 0.7534, 0.3948, 0.7563, 0.3426, 0.7321, 0.363, 0.5548, 0.5642, 0.5548, 0.6487, 0.4974, 0.6761, 0.4974, 0.5839, 0.5548, 0.5642, 0.4974, 0.5839, 0.4974, 0.4609, 0.5548, 0.4514, 0.5548, 0.5642, 0.5548, 0.4514, 0.6086, 0.4452, 0.6086, 0.5423, 0.5548, 0.5642, 0.6086, 0.5423, 0.6086, 0.6151, 0.5548, 0.6487, 0.4433, 0.5957, 0.4433, 0.6918, 0.3893, 0.6913, 0.3893, 0.5959, 0.4433, 0.5957, 0.3893, 0.5959, 0.3893, 0.4687, 0.4433, 0.4676, 0.4433, 0.5957, 0.4433, 0.4676, 0.4974, 0.4609, 0.4974, 0.5839, 0.4433, 0.5957, 0.4974, 0.5839, 0.4974, 0.6761, 0.4433, 0.6918, 0.5548, 0.3387, 0.5548, 0.2541, 0.4974, 0.2457, 0.4974, 0.338, 0.5548, 0.3387, 0.4974, 0.338, 0.4974, 0.4609, 0.5548, 0.4514, 0.5548, 0.3387, 0.5548, 0.4514, 0.6086, 0.4452, 0.6086, 0.3481, 0.5548, 0.3387, 0.6086, 0.3481, 0.6086, 0.2753, 0.5548, 0.2541, 0.3322, 0.3423, 0.3322, 0.2528, 0.2816, 0.2597, 0.2816, 0.3407, 0.3322, 0.3423, 0.2816, 0.3407, 0.2816, 0.4486, 0.3322, 0.4615, 0.3322, 0.3423, 0.3322, 0.4615, 0.3893, 0.4687, 0.3893, 0.3415, 0.3322, 0.3423, 0.3893, 0.3415, 0.3893, 0.2461, 0.3322, 0.2528, 0.3322, 0.5807, 0.3322, 0.6701, 0.2816, 0.6376, 0.2816, 0.5566, 0.3322, 0.5807, 0.2816, 0.5566, 0.2816, 0.4486, 0.3322, 0.4615, 0.3322, 0.5807, 0.3322, 0.4615, 0.3893, 0.4687, 0.3893, 0.5959, 0.3322, 0.5807, 0.3893, 0.5959, 0.3893, 0.6913, 0.3322, 0.6701, 0.4433, 0.3395, 0.4433, 0.2434, 0.3893, 0.2461, 0.3893, 0.3415, 0.4433, 0.3395, 0.3893, 0.3415, 0.3893, 0.4687, 0.4433, 0.4676, 0.4433, 0.3395, 0.4433, 0.4676, 0.4974, 0.4609, 0.4974, 0.338, 0.4433, 0.3395, 0.4974, 0.338, 0.4974, 0.2457, 0.4433, 0.2434, 0.2467, 0.5302, 0.2467, 0.6032, 0.2212, 0.5689, 0.2212, 0.5037, 0.2467, 0.5302, 0.2212, 0.5037, 0.2212, 0.4167, 0.2467, 0.4329, 0.2467, 0.5302, 0.2467, 0.4329, 0.2816, 0.4486, 0.2816, 0.5566, 0.2467, 0.5302, 0.2816, 0.5566, 0.2816, 0.6376, 0.2467, 0.6032, 0.1982, 0.326, 0.1982, 0.2685, 0.1761, 0.2796, 0.1773, 0.334, 0.1982, 0.326, 0.1773, 0.334, 0.1773, 0.3927, 0.1974, 0.4017, 0.1982, 0.326, 0.1974, 0.4017, 0.2212, 0.4167, 0.2212, 0.3297, 0.1982, 0.326, 0.2212, 0.3297, 0.2212, 0.2645, 0.1982, 0.2685, 0.1982, 0.4792, 0.1982, 0.5366, 0.1761, 0.5058, 0.1773, 0.4514, 0.1982, 0.4792, 0.1773, 0.4514, 0.1773, 0.3927, 0.1974, 0.4017, 0.1982, 0.4792, 0.1974, 0.4017, 0.2212, 0.4167, 0.2212, 0.5037, 0.1982, 0.4792, 0.2212, 0.5037, 0.2212, 0.5689, 0.1982, 0.5366, 0.2467, 0.3356, 0.2467, 0.2626, 0.2212, 0.2645, 0.2212, 0.3297, 0.2467, 0.3356, 0.2212, 0.3297, 0.2212, 0.4167, 0.2467, 0.4329, 0.2467, 0.3356, 0.2467, 0.4329, 0.2816, 0.4486, 0.2816, 0.3407, 0.2467, 0.3356, 0.2816, 0.3407, 0.2816, 0.2597, 0.2467, 0.2626, 0.1563, 0.3448, 0.1563, 0.3111, 0.1386, 0.3342, 0.1386, 0.358, 0.1563, 0.3448, 0.1386, 0.358, 0.1386, 0.3897, 0.1563, 0.3897, 0.1563, 0.3448, 0.1563, 0.3897, 0.1773, 0.3927, 0.1773, 0.334, 0.1563, 0.3448, 0.1773, 0.334, 0.1761, 0.2796, 0.1563, 0.3111, 0.1284, 0.3445, 0.1284, 0.3502, 0.1386, 0.3342, 0.1371, 0.3238, 0.1284, 0.3445, 0.1371, 0.3238, 0.1386, 0.3342, 0.1284, 0.3502, 0.1284, 0.3445, 0.1284, 0.3502, 0.1249, 0.3601, 0.1236, 0.3591, 0.1284, 0.3445, 0.1236, 0.3591, 0.1249, 0.3601, 0.1284, 0.3502, 0.1563, 0.3448, 0.1563, 0.3111, 0.1761, 0.2796, 0.1773, 0.334, 0.1563, 0.3448, 0.1773, 0.334, 0.1773, 0.3927, 0.1563, 0.3897, 0.1563, 0.3448, 0.1563, 0.3897, 0.1386, 0.3897, 0.1386, 0.358, 0.1563, 0.3448, 0.1386, 0.358, 0.1386, 0.3342, 0.1563, 0.3111, 0.878, 0.7151, 0.871, 0.7198, 0.867, 0.7085, 0.8723, 0.6989, 0.878, 0.7151, 0.8723, 0.6989, 0.8672, 0.6639, 0.8722, 0.6779, 0.878, 0.7151, 0.8722, 0.6779, 0.8672, 0.6639, 0.8723, 0.6989, 0.878, 0.7151, 0.8723, 0.6989, 0.867, 0.7085, 0.871, 0.7198, 0.8506, 0.6908, 0.8509, 0.6762, 0.8247, 0.642, 0.8247, 0.6637, 0.8506, 0.6908, 0.8247, 0.6637, 0.8247, 0.642, 0.8509, 0.6762, 0.8506, 0.6908, 0.8509, 0.6762, 0.867, 0.7085, 0.871, 0.7198, 0.8506, 0.6908, 0.871, 0.7198, 0.867, 0.7085, 0.8509, 0.6762, 0.8517, 0.6324, 0.8509, 0.6762, 0.8247, 0.642, 0.8249, 0.577, 0.8517, 0.6324, 0.8249, 0.577, 0.8294, 0.4622, 0.851, 0.5886, 0.8517, 0.6324, 0.851, 0.5886, 0.8672, 0.6639, 0.8723, 0.6989, 0.8517, 0.6324, 0.8723, 0.6989, 0.867, 0.7085, 0.8509, 0.6762, 0.8515, 0.5764, 0.851, 0.5886, 0.8294, 0.4622, 0.838, 0.461, 0.8515, 0.5764, 0.838, 0.461, 0.8294, 0.4622, 0.851, 0.5886, 0.8515, 0.5764, 0.851, 0.5886, 0.8672, 0.6639, 0.8722, 0.6779, 0.8515, 0.5764, 0.8722, 0.6779, 0.8672, 0.6639, 0.851, 0.5886, 0.879, 0.1967, 0.8664, 0.2536, 0.8617, 0.2692, 0.8736, 0.2146, 0.879, 0.1967, 0.8736, 0.2146, 0.8686, 0.2067, 0.8724, 0.1943, 0.879, 0.1967, 0.8724, 0.1943, 0.8686, 0.2067, 0.8736, 0.2146, 0.879, 0.1967, 0.8736, 0.2146, 0.8617, 0.2692, 0.8664, 0.2536, 0.8564, 0.2107, 0.8566, 0.2251, 0.8244, 0.2816, 0.8244, 0.2599, 0.8564, 0.2107, 0.8244, 0.2599, 0.8244, 0.2816, 0.8566, 0.2251, 0.8564, 0.2107, 0.8566, 0.2251, 0.8686, 0.2067, 0.8724, 0.1943, 0.8564, 0.2107, 0.8724, 0.1943, 0.8686, 0.2067, 0.8566, 0.2251, 0.8504, 0.2873, 0.8566, 0.2251, 0.8244, 0.2816, 0.8246, 0.3465, 0.8504, 0.2873, 0.8246, 0.3465, 0.8294, 0.4622, 0.8497, 0.3307, 0.8504, 0.2873, 0.8497, 0.3307, 0.8617, 0.2692, 0.8736, 0.2146, 0.8504, 0.2873, 0.8736, 0.2146, 0.8686, 0.2067, 0.8566, 0.2251, 0.8501, 0.3428, 0.8497, 0.3307, 0.8294, 0.4622, 0.838, 0.461, 0.8501, 0.3428, 0.838, 0.461, 0.8294, 0.4622, 0.8497, 0.3307, 0.8501, 0.3428, 0.8497, 0.3307, 0.8617, 0.2692, 0.8664, 0.2536, 0.8501, 0.3428, 0.8664, 0.2536, 0.8617, 0.2692, 0.8497, 0.3307, 0.122, 0.4034, 0.122, 0.3893, 0.1236, 0.3893, 0.1236, 0.4054, 0.122, 0.4034, 0.1236, 0.4054, 0.1249, 0.4173, 0.1236, 0.4177, 0.122, 0.4034, 0.1236, 0.4177, 0.1249, 0.4173, 0.1236, 0.4054, 0.122, 0.4034, 0.1236, 0.4054, 0.1236, 0.3893, 0.122, 0.3893, 0.122, 0.3742, 0.1236, 0.3591, 0.1249, 0.3601, 0.1236, 0.3725, 0.122, 0.3742, 0.1236, 0.3725, 0.1236, 0.3893, 0.122, 0.3893, 0.122, 0.3742, 0.122, 0.3893, 0.1236, 0.3893, 0.1236, 0.3725, 0.122, 0.3742, 0.1236, 0.3725, 0.1249, 0.3601, 0.1236, 0.3591, 0.1284, 0.3671, 0.1284, 0.3502, 0.1386, 0.3342, 0.1386, 0.358, 0.1284, 0.3671, 0.1386, 0.358, 0.1386, 0.3897, 0.1284, 0.3895, 0.1284, 0.3671, 0.1284, 0.3895, 0.1236, 0.3893, 0.1236, 0.3725, 0.1284, 0.3671, 0.1236, 0.3725, 0.1249, 0.3601, 0.1284, 0.3502, 0.1284, 0.4114, 0.1284, 0.4277, 0.1386, 0.4449, 0.1386, 0.4212, 0.1284, 0.4114, 0.1386, 0.4212, 0.1386, 0.3897, 0.1284, 0.3895, 0.1284, 0.4114, 0.1284, 0.3895, 0.1236, 0.3893, 0.1236, 0.4054, 0.1284, 0.4114, 0.1236, 0.4054, 0.1249, 0.4173, 0.1284, 0.4277, 0.1284, 0.4114, 0.1284, 0.3895, 0.1386, 0.3897, 0.1386, 0.4212, 0.1284, 0.4114, 0.1386, 0.4212, 0.1386, 0.4449, 0.1284, 0.4277, 0.1284, 0.4114, 0.1284, 0.4277, 0.1249, 0.4173, 0.1236, 0.4054, 0.1284, 0.4114, 0.1236, 0.4054, 0.1236, 0.3893, 0.1284, 0.3895, 0.1284, 0.3671, 0.1284, 0.3895, 0.1386, 0.3897, 0.1386, 0.358, 0.1284, 0.3671, 0.1386, 0.358, 0.1386, 0.3342, 0.1284, 0.3502, 0.1284, 0.3671, 0.1284, 0.3502, 0.1249, 0.3601, 0.1236, 0.3725, 0.1284, 0.3671, 0.1236, 0.3725, 0.1236, 0.3893, 0.1284, 0.3895, 0.4283, 0.1698, 0.4676, 0.1998, 0.4649, 0.215, 0.4189, 0.2122, 0.4375, 0.1357, 0.4752, 0.1793, 0.4676, 0.1998, 0.4283, 0.1698, 0.4752, 0.1793, 0.4375, 0.1357, 0.4592, 0.09716, 0.485, 0.1329, 0.485, 0.1329, 0.4592, 0.09716, 0.4839, 0.07547, 0.4886, 0.08706])
me_cube.materials.append(mat_material_001)
me_cube.use_remesh_preserve_volume = False
me_cube.use_remesh_preserve_attributes = False
me_cube.use_mirror_vertex_groups = False
me_cube.update()
arm_armature_001 = bpy.data.armatures.new('Armature.001')  # bones are not reproduced

# ---- objects
ob_fish = bpy.data.objects.new('Fish', me_cube)
ob_armature = bpy.data.objects.new('Armature', arm_armature_001)

# ---- transforms, parenting, visibility, modifiers, constraints
ob_fish.parent = ob_armature
ob_fish.matrix_parent_inverse = Matrix(((1.0, -0.0, -0.0, -0.0), (-0.0, 0.07244, -0.9974, 0.07541), (-0.0, 0.9974, 0.07244, 2.44), (-0.0, 0.0, -0.0, 1.0)))
ob_fish.location = (0.0, 0.0, 0.0)
ob_fish.lock_rotations_4d = False
ob_fish.empty_display_type = 'ARROWS'
ob_fish.lineart.crease_threshold = 0.0
_vg = ob_fish.vertex_groups.new(name='Bone')
for _i, _w in zip([22, 23, 24, 25, 26, 27, 28, 29, 30, 31, 32, 33, 34, 35, 37, 38, 39, 76, 77, 79, 80, 81, 82, 83, 84, 85, 94, 95, 96, 97, 98, 99, 100, 101, 102, 103, 104, 105, 106, 107, 108, 109, 110, 111, 112, 113, 114, 115, 116, 117, 118, 119, 120, 121, 122, 123, 124, 125, 126, 127, 132, 133, 134, 135, 184, 185, 186, 187, 188, 189, 190, 191, 221, 222, 223, 224, 225, 226, 227, 244, 245, 246, 247, 248, 249, 250, 251, 252, 253, 254, 255, 256, 257, 258, 259, 260, 261, 262, 263, 264, 265, 266, 267, 268, 269, 270, 271, 300, 301, 302, 303, 304, 305, 306, 307, 330, 331, 332, 333, 334, 335], [0.9956, 0.9958, 0.9987, 0.9998, 0.9987, 0.959, 0.7443, 0.9771, 0.939, 0.9763, 0.0643, 0.7436, 0.648, 0.8161, 0.0009826, 0.05823, 0.04574, 0.0009033, 0.05821, 0.7443, 0.9771, 0.9763, 0.8163, 0.9981, 0.9997, 0.9981, 0.9999, 0.9999, 0.9998, 0.9999, 0.9999, 0.9999, 0.9961, 0.9845, 0.9926, 0.999, 0.9997, 0.9961, 0.9997, 0.9926, 0.9965, 0.9812, 0.9992, 0.9965, 0.8988, 0.909, 0.9091, 0.8422, 0.9623, 0.9623, 0.9465, 0.9465, 0.2324, 0.229, 0.2289, 0.2235, 0.6685, 0.7534, 0.7533, 0.6685, 0.06712, 0.06713, 0.043, 0.04299, 0.9919, 0.9995, 0.9995, 0.9919, 0.9393, 0.9394, 0.1689, 0.1688, 0.905, 0.9951, 0.995, 0.9061, 0.9995, 0.9997, 0.9995, 0.9999, 0.9999, 0.9999, 0.9999, 0.9999, 0.9999, 1.0, 0.9997, 0.9998, 0.9998, 0.9999, 0.9999, 0.9864, 0.9992, 0.9992, 0.9864, 0.9854, 0.9994, 0.9994, 0.9854, 0.9055, 0.9055, 0.8612, 0.8612, 0.2285, 0.2285, 0.232, 0.232, 0.9986, 0.9999, 0.9999, 0.9986, 0.9849, 0.9852, 0.07542, 0.07467, 0.9998, 0.9998, 0.9999, 0.9999, 0.9999, 0.9999]): _vg.add([_i], _w, 'REPLACE')
_vg = ob_fish.vertex_groups.new(name='Bone.001')
for _i, _w in zip([0, 1, 2, 3, 12, 13, 14, 15, 16, 17, 18, 19, 20, 21, 27, 28, 30, 32, 33, 34, 35, 36, 37, 38, 39, 41, 42, 43, 74, 76, 77, 78, 79, 82, 112, 113, 114, 115, 116, 117, 118, 119, 120, 121, 122, 123, 124, 125, 126, 127, 128, 129, 130, 131, 132, 133, 134, 135, 136, 137, 138, 139, 140, 141, 142, 143, 188, 189, 190, 191, 192, 193, 194, 195, 216, 218, 219, 220, 221, 224, 264, 265, 266, 267, 268, 269, 270, 271, 272, 273, 274, 275, 276, 277, 278, 279, 306, 307, 308, 309, 336, 337, 338, 339, 340, 341, 342, 343, 344, 345], [0.8904, 0.0008896, 0.04527, 4.677e-07, 0.989, 0.9994, 0.9769, 0.9993, 0.9976, 0.9991, 0.9997, 0.9735, 0.9999, 0.9983, 0.03126, 0.2521, 0.05983, 0.8562, 0.2541, 0.3434, 0.1829, 0.1946, 0.9559, 0.893, 0.9133, 0.8071, 5.511e-05, 0.141, 0.1946, 0.956, 0.893, 0.141, 0.2522, 0.1826, 0.1004, 0.08957, 0.08948, 0.1545, 0.02481, 0.02484, 0.05252, 0.0525, 0.7595, 0.7577, 0.7578, 0.7528, 0.3238, 0.2445, 0.2445, 0.3238, 0.8235, 0.7741, 0.7741, 0.6991, 0.8579, 0.8578, 0.9172, 0.9172, 0.04736, 0.04117, 0.04118, 0.0001107, 0.2267, 0.8807, 0.9274, 0.2274, 0.06033, 0.0602, 0.8276, 0.8278, 0.8679, 0.868, 0.004602, 0.004592, 0.05068, 0.9848, 0.9846, 0.05017, 0.09463, 0.09353, 0.09375, 0.09372, 0.1361, 0.1361, 0.7641, 0.7641, 0.747, 0.747, 0.8136, 0.8082, 0.7246, 0.7246, 0.04237, 0.04238, 0.01365, 0.04511, 0.9235, 0.9243, 0.9404, 0.9409, 0.9887, 0.9958, 0.9995, 0.9976, 0.9934, 0.993, 0.9949, 0.9966, 1.0, 0.9878]): _vg.add([_i], _w, 'REPLACE')
_vg = ob_fish.vertex_groups.new(name='Bone.002')
for _i, _w in zip([0, 1, 2, 3, 32, 36, 38, 39, 40, 41, 42, 43, 44, 45, 46, 47, 49, 51, 70, 73, 74, 75, 77, 78, 128, 129, 130, 131, 132, 133, 134, 135, 136, 137, 138, 139, 140, 141, 142, 143, 144, 145, 146, 147, 148, 149, 150, 151, 156, 157, 158, 159, 192, 193, 194, 195, 196, 197, 215, 216, 217, 220, 272, 273, 274, 275, 276, 277, 278, 279, 280, 281, 282, 283, 308, 309, 310, 311, 312, 313], [0.1098, 0.9587, 1.0, 1.0, 0.07844, 0.7932, 0.04648, 0.02701, 0.8566, 0.787, 0.9737, 0.8536, 0.02121, 0.8133, 0.8211, 0.8515, 0.009236, 0.05923, 0.009134, 0.8565, 0.7932, 0.8515, 0.04648, 0.8537, 0.1928, 0.209, 0.209, 0.4874, 0.07405, 0.07406, 0.02204, 0.02204, 0.9118, 0.924, 0.924, 0.9975, 0.9221, 0.7914, 0.7914, 0.8249, 0.2295, 0.1162, 0.116, 0.1919, 0.8144, 0.8104, 0.8104, 0.8145, 0.01258, 0.01253, 0.05349, 0.05347, 0.1269, 0.1269, 0.948, 0.948, 0.1626, 0.1626, 0.9638, 0.9483, 0.9644, 0.9488, 0.1861, 0.1861, 0.2721, 0.2731, 0.9151, 0.915, 0.9194, 0.9641, 0.2146, 0.2146, 0.174, 0.174, 0.05782, 0.05737, 0.9927, 0.9929, 0.04124, 0.04001]): _vg.add([_i], _w, 'REPLACE')
_vg = ob_fish.vertex_groups.new(name='Bone.003')
for _i, _w in zip([4, 5, 6, 7, 8, 9, 10, 11, 40, 44, 45, 46, 47, 48, 49, 50, 51, 53, 54, 55, 56, 57, 58, 59, 67, 68, 69, 70, 71, 72, 73, 75, 136, 137, 138, 139, 144, 145, 146, 147, 148, 149, 150, 151, 152, 153, 154, 155, 156, 157, 158, 159, 160, 164, 165, 166, 167, 168, 169, 170, 171, 172, 173, 174, 175, 196, 197, 198, 199, 200, 201, 202, 203, 209, 210, 211, 212, 213, 214, 215, 217, 276, 277, 278, 279, 280, 281, 282, 283, 284, 285, 286, 287, 288, 289, 292, 293, 294, 295, 312, 313, 314, 315, 318, 319], [1.0, 1.0, 1.0, 1.0, 1.0, 1.0, 1.0, 1.0, 0.1354, 0.9407, 0.1745, 0.1616, 0.1419, 0.03846, 0.9455, 0.9704, 0.914, 0.1311, 0.05621, 0.1056, 0.6945, 0.4955, 0.6719, 0.5205, 0.695, 0.5206, 0.03946, 0.9456, 0.9702, 0.1053, 0.1354, 0.1418, 0.02747, 0.008657, 0.008648, 0.02919, 0.762, 0.8799, 0.8801, 0.8009, 0.1696, 0.178, 0.178, 0.1696, 0.8719, 0.8959, 0.8966, 0.8609, 0.945, 0.9451, 0.9185, 0.9185, 0.02485, 0.05463, 0.6738, 0.6736, 0.05488, 0.4994, 0.1274, 0.1276, 0.4994, 0.1671, 0.1845, 0.3282, 0.2938, 0.8309, 0.831, 0.8917, 0.8921, 0.008679, 0.008531, 0.2942, 0.1661, 0.7438, 0.7421, 0.04921, 0.9864, 0.9861, 0.04776, 0.02088, 0.01969, 0.0261, 0.0261, 0.03049, 0.0305, 0.777, 0.777, 0.8192, 0.8192, 0.8767, 0.8768, 0.8694, 0.8696, 0.02657, 0.02654, 0.1793, 0.3208, 0.3209, 0.1798, 0.9534, 0.954, 0.9436, 0.9444, 0.2011, 0.1997]): _vg.add([_i], _w, 'REPLACE')
_vg = ob_fish.vertex_groups.new(name='Bone.004')
for _i, _w in zip([48, 51, 52, 53, 54, 55, 56, 57, 58, 59, 60, 61, 62, 63, 64, 65, 66, 67, 68, 69, 72, 86, 87, 88, 89, 90, 91, 92, 93, 152, 153, 154, 155, 158, 159, 160, 161, 162, 163, 164, 165, 166, 167, 168, 169, 170, 171, 172, 173, 174, 175, 176, 177, 178, 179, 180, 181, 182, 183, 198, 199, 200, 201, 202, 203, 204, 205, 206, 207, 208, 209, 210, 211, 214, 228, 229, 230, 231, 232, 233, 234, 235, 236, 237, 238, 239, 240, 241, 242, 243, 284, 285, 286, 287, 288, 289, 290, 291, 292, 293, 294, 295, 296, 297, 298, 299, 314, 315, 316, 317, 318, 319, 320, 321, 322, 323, 324, 325, 326, 327, 328, 329], [0.9557, 0.002342, 0.9915, 0.8682, 0.9437, 0.8939, 0.3032, 0.5034, 0.3232, 0.4791, 0.9972, 0.9977, 0.9926, 0.998, 0.9926, 0.998, 0.9994, 0.3027, 0.4791, 0.9552, 0.8942, 0.9994, 0.9994, 0.9994, 0.9996, 0.9974, 0.9974, 0.9972, 0.9981, 0.1135, 0.1017, 0.1011, 0.1328, 0.005056, 0.005006, 0.9624, 0.9908, 0.9909, 0.9876, 0.9453, 0.3219, 0.3221, 0.945, 0.4997, 0.8719, 0.8718, 0.4997, 0.8327, 0.8151, 0.6696, 0.7051, 0.9966, 0.9993, 0.9993, 0.9992, 0.9908, 0.9908, 0.9974, 0.9974, 0.101, 0.1006, 0.9705, 0.9706, 0.7047, 0.8338, 0.9971, 0.9971, 0.9994, 0.9994, 0.9999, 0.2556, 0.2573, 0.9503, 0.951, 0.9994, 0.9994, 0.9994, 0.9994, 0.9994, 0.9995, 0.9994, 0.9995, 0.9974, 0.9974, 0.9974, 0.9973, 0.9973, 0.9979, 0.9973, 0.9979, 0.1114, 0.1113, 0.1258, 0.1256, 0.9615, 0.9615, 0.9872, 0.9872, 0.8203, 0.6774, 0.6773, 0.8199, 0.9965, 0.9965, 0.9991, 0.9991, 0.05513, 0.05432, 0.9946, 0.9947, 0.7986, 0.8, 0.9999, 0.9999, 0.9994, 0.9994, 0.9994, 0.9994, 0.9974, 0.9974, 0.9974, 0.9974]): _vg.add([_i], _w, 'REPLACE')
_m = ob_fish.modifiers.new('Armature', 'ARMATURE')
_m.object = ob_armature
ob_armature.location = (0.0, -2.439, -0.1015)
ob_armature.rotation_euler = (-1.498, -0.0, 0.0)
ob_armature.show_in_front = True

# ---- collection membership
col_collection_1.objects.link(ob_fish)
col_collection_1.objects.link(ob_armature)

# ---- scene / render settings (as saved in the file)
scene.frame_start = 1; scene.frame_end = 250; scene.frame_set(1)
scene.render.engine = 'BLENDER_EEVEE_NEXT'
scene.render.image_settings.color_depth = '16'
scene.render.resolution_percentage = 50
scene.render.dither_intensity = 0.0
scene.cycles.use_denoising = False
scene.cycles.samples = 128
scene.cycles.sampling_pattern = 'TABULATED_SOBOL'
scene.cycles.light_sampling_threshold = 0.0
scene.cycles.use_adaptive_sampling = False
scene.cycles.use_light_tree = False
scene.cycles.blur_glossy = 0.0
scene.cycles.sample_clamp_indirect = 0.0
scene.view_settings.view_transform = 'Standard'
bpy.context.view_layer.update()

# ---- added for rendering (the .blend has no active camera): camera
cam_auto = bpy.data.cameras.new('AutoCamera')
cam_auto.lens = 50.0
cam_auto.sensor_width = 36.0
cam_auto.clip_end = 1000.0
ob_auto_camera = bpy.data.objects.new('AutoCamera', cam_auto)
scene.collection.objects.link(ob_auto_camera)
ob_auto_camera.location = (5.08373, -6.09122, 4.25386)
ob_auto_camera.rotation_euler = (1.09748, -7.21219e-08, 0.694738)
scene.camera = ob_auto_camera
bpy.context.view_layer.update()
